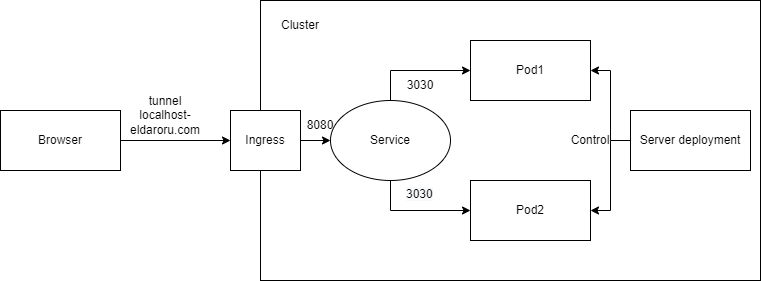

The diagram above was exported from draw.io. Its source (the exported page's mxGraphModel, read from the mxfile embedded in the PNG):
<mxGraphModel dx="998" dy="571" grid="1" gridSize="10" guides="1" tooltips="1" connect="1" arrows="1" fold="1" page="1" pageScale="1" pageWidth="827" pageHeight="1169" math="0" shadow="0">
  <root>
    <mxCell id="0" />
    <mxCell id="1" parent="0" />
    <mxCell id="-a2PCkAnTugYOJf8kjnx-1" value="Browser" style="rounded=0;whiteSpace=wrap;html=1;" vertex="1" parent="1">
      <mxGeometry x="10" y="230" width="120" height="60" as="geometry" />
    </mxCell>
    <mxCell id="-a2PCkAnTugYOJf8kjnx-2" value="" style="rounded=0;whiteSpace=wrap;html=1;" vertex="1" parent="1">
      <mxGeometry x="270" y="120" width="500" height="280" as="geometry" />
    </mxCell>
    <mxCell id="-a2PCkAnTugYOJf8kjnx-10" style="edgeStyle=orthogonalEdgeStyle;rounded=0;orthogonalLoop=1;jettySize=auto;html=1;exitX=1;exitY=0.5;exitDx=0;exitDy=0;entryX=0;entryY=0.5;entryDx=0;entryDy=0;" edge="1" parent="1" source="-a2PCkAnTugYOJf8kjnx-3" target="-a2PCkAnTugYOJf8kjnx-4">
      <mxGeometry relative="1" as="geometry" />
    </mxCell>
    <mxCell id="-a2PCkAnTugYOJf8kjnx-3" value="Ingress" style="rounded=0;whiteSpace=wrap;html=1;" vertex="1" parent="1">
      <mxGeometry x="240" y="230" width="70" height="60" as="geometry" />
    </mxCell>
    <mxCell id="-a2PCkAnTugYOJf8kjnx-4" value="Service" style="ellipse;whiteSpace=wrap;html=1;" vertex="1" parent="1">
      <mxGeometry x="340" y="220" width="120" height="80" as="geometry" />
    </mxCell>
    <mxCell id="-a2PCkAnTugYOJf8kjnx-5" value="Pod1" style="rounded=0;whiteSpace=wrap;html=1;" vertex="1" parent="1">
      <mxGeometry x="480" y="160" width="120" height="60" as="geometry" />
    </mxCell>
    <mxCell id="-a2PCkAnTugYOJf8kjnx-6" value="Pod2" style="rounded=0;whiteSpace=wrap;html=1;" vertex="1" parent="1">
      <mxGeometry x="480" y="300" width="120" height="60" as="geometry" />
    </mxCell>
    <mxCell id="-a2PCkAnTugYOJf8kjnx-7" value="Server deployment" style="rounded=0;whiteSpace=wrap;html=1;" vertex="1" parent="1">
      <mxGeometry x="640" y="230" width="120" height="60" as="geometry" />
    </mxCell>
    <mxCell id="-a2PCkAnTugYOJf8kjnx-8" value="Cluster" style="text;html=1;strokeColor=none;fillColor=none;align=center;verticalAlign=middle;whiteSpace=wrap;rounded=0;" vertex="1" parent="1">
      <mxGeometry x="280" y="130" width="60" height="30" as="geometry" />
    </mxCell>
    <mxCell id="-a2PCkAnTugYOJf8kjnx-9" value="" style="endArrow=classic;html=1;rounded=0;exitX=1;exitY=0.5;exitDx=0;exitDy=0;entryX=0;entryY=0.5;entryDx=0;entryDy=0;" edge="1" parent="1" source="-a2PCkAnTugYOJf8kjnx-1" target="-a2PCkAnTugYOJf8kjnx-3">
      <mxGeometry width="50" height="50" relative="1" as="geometry">
        <mxPoint x="160" y="360" as="sourcePoint" />
        <mxPoint x="210" y="310" as="targetPoint" />
      </mxGeometry>
    </mxCell>
    <mxCell id="-a2PCkAnTugYOJf8kjnx-12" value="" style="endArrow=classic;html=1;rounded=0;exitX=0.5;exitY=0;exitDx=0;exitDy=0;entryX=0;entryY=0.5;entryDx=0;entryDy=0;" edge="1" parent="1" source="-a2PCkAnTugYOJf8kjnx-4" target="-a2PCkAnTugYOJf8kjnx-5">
      <mxGeometry width="50" height="50" relative="1" as="geometry">
        <mxPoint x="320" y="490" as="sourcePoint" />
        <mxPoint x="370" y="440" as="targetPoint" />
        <Array as="points">
          <mxPoint x="400" y="190" />
        </Array>
      </mxGeometry>
    </mxCell>
    <mxCell id="-a2PCkAnTugYOJf8kjnx-13" value="" style="endArrow=classic;html=1;rounded=0;exitX=0.5;exitY=1;exitDx=0;exitDy=0;entryX=0;entryY=0.5;entryDx=0;entryDy=0;" edge="1" parent="1" source="-a2PCkAnTugYOJf8kjnx-4" target="-a2PCkAnTugYOJf8kjnx-6">
      <mxGeometry width="50" height="50" relative="1" as="geometry">
        <mxPoint x="340" y="440" as="sourcePoint" />
        <mxPoint x="330" y="400" as="targetPoint" />
        <Array as="points">
          <mxPoint x="400" y="330" />
        </Array>
      </mxGeometry>
    </mxCell>
    <mxCell id="-a2PCkAnTugYOJf8kjnx-14" value="" style="endArrow=classic;html=1;rounded=0;exitX=0;exitY=0.5;exitDx=0;exitDy=0;entryX=1;entryY=0.5;entryDx=0;entryDy=0;" edge="1" parent="1" source="-a2PCkAnTugYOJf8kjnx-7" target="-a2PCkAnTugYOJf8kjnx-6">
      <mxGeometry width="50" height="50" relative="1" as="geometry">
        <mxPoint x="550" y="480" as="sourcePoint" />
        <mxPoint x="600" y="340" as="targetPoint" />
        <Array as="points">
          <mxPoint x="620" y="260" />
          <mxPoint x="620" y="330" />
        </Array>
      </mxGeometry>
    </mxCell>
    <mxCell id="-a2PCkAnTugYOJf8kjnx-15" value="" style="endArrow=classic;html=1;rounded=0;entryX=1;entryY=0.5;entryDx=0;entryDy=0;" edge="1" parent="1" target="-a2PCkAnTugYOJf8kjnx-5">
      <mxGeometry width="50" height="50" relative="1" as="geometry">
        <mxPoint x="620" y="260" as="sourcePoint" />
        <mxPoint x="220" y="400" as="targetPoint" />
        <Array as="points">
          <mxPoint x="620" y="190" />
        </Array>
      </mxGeometry>
    </mxCell>
    <mxCell id="-a2PCkAnTugYOJf8kjnx-16" value="tunnel&lt;br&gt;localhost-eldaroru.com" style="text;html=1;strokeColor=none;fillColor=none;align=center;verticalAlign=middle;whiteSpace=wrap;rounded=0;" vertex="1" parent="1">
      <mxGeometry x="120" y="220" width="110" height="30" as="geometry" />
    </mxCell>
    <mxCell id="-a2PCkAnTugYOJf8kjnx-18" value="8080" style="text;html=1;strokeColor=none;fillColor=none;align=center;verticalAlign=middle;whiteSpace=wrap;rounded=0;" vertex="1" parent="1">
      <mxGeometry x="300" y="230" width="60" height="30" as="geometry" />
    </mxCell>
    <mxCell id="-a2PCkAnTugYOJf8kjnx-19" value="Control" style="text;html=1;strokeColor=none;fillColor=none;align=center;verticalAlign=middle;whiteSpace=wrap;rounded=0;" vertex="1" parent="1">
      <mxGeometry x="570" y="245" width="60" height="30" as="geometry" />
    </mxCell>
    <mxCell id="-a2PCkAnTugYOJf8kjnx-20" value="3030" style="text;html=1;strokeColor=none;fillColor=none;align=center;verticalAlign=middle;whiteSpace=wrap;rounded=0;" vertex="1" parent="1">
      <mxGeometry x="400" y="190" width="60" height="30" as="geometry" />
    </mxCell>
    <mxCell id="-a2PCkAnTugYOJf8kjnx-22" value="&lt;span style=&quot;color: rgb(0, 0, 0); font-family: Helvetica; font-size: 12px; font-style: normal; font-variant-ligatures: normal; font-variant-caps: normal; font-weight: 400; letter-spacing: normal; orphans: 2; text-align: center; text-indent: 0px; text-transform: none; widows: 2; word-spacing: 0px; -webkit-text-stroke-width: 0px; background-color: rgb(248, 249, 250); text-decoration-thickness: initial; text-decoration-style: initial; text-decoration-color: initial; float: none; display: inline !important;&quot;&gt;3030&lt;/span&gt;" style="text;whiteSpace=wrap;html=1;" vertex="1" parent="1">
      <mxGeometry x="414" y="300" width="60" height="40" as="geometry" />
    </mxCell>
  </root>
</mxGraphModel>